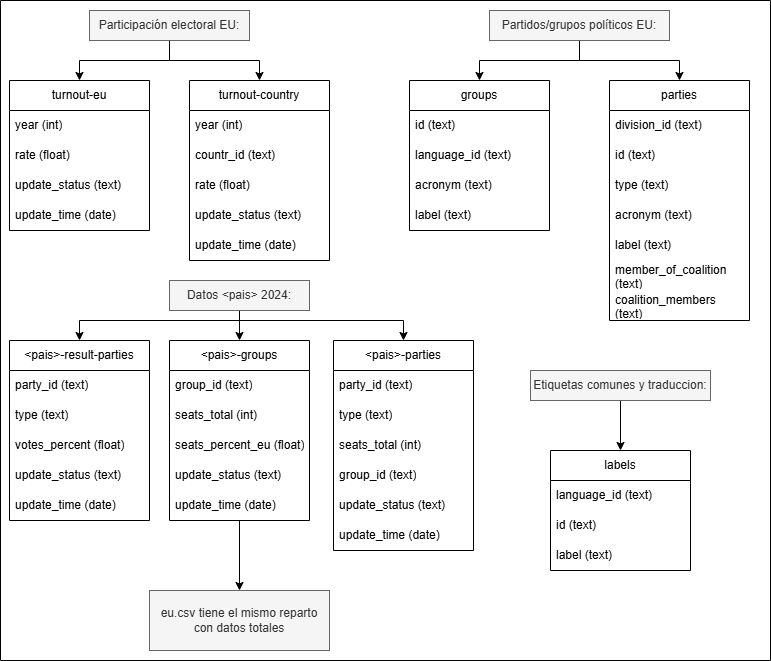

The diagram above was exported from draw.io. Its source (the exported page's mxGraphModel, read from the mxfile embedded in the PNG):
<mxGraphModel dx="1298" dy="830" grid="1" gridSize="10" guides="1" tooltips="1" connect="1" arrows="1" fold="1" page="1" pageScale="1" pageWidth="827" pageHeight="1169" background="#ffffff" math="0" shadow="0">
  <root>
    <mxCell id="0" />
    <mxCell id="1" parent="0" />
    <mxCell id="zstVd-tUGV-vbUxVDTQg-1" value="turnout-eu" style="swimlane;fontStyle=0;childLayout=stackLayout;horizontal=1;startSize=30;horizontalStack=0;resizeParent=1;resizeParentMax=0;resizeLast=0;collapsible=1;marginBottom=0;whiteSpace=wrap;html=1;" parent="1" vertex="1">
      <mxGeometry x="39" y="100" width="140" height="150" as="geometry">
        <mxRectangle x="340" y="370" width="100" height="30" as="alternateBounds" />
      </mxGeometry>
    </mxCell>
    <mxCell id="zstVd-tUGV-vbUxVDTQg-2" value="year (int)" style="text;strokeColor=none;fillColor=none;align=left;verticalAlign=middle;spacingLeft=4;spacingRight=4;overflow=hidden;points=[[0,0.5],[1,0.5]];portConstraint=eastwest;rotatable=0;whiteSpace=wrap;html=1;" parent="zstVd-tUGV-vbUxVDTQg-1" vertex="1">
      <mxGeometry y="30" width="140" height="30" as="geometry" />
    </mxCell>
    <mxCell id="zstVd-tUGV-vbUxVDTQg-3" value="rate (float)" style="text;strokeColor=none;fillColor=none;align=left;verticalAlign=middle;spacingLeft=4;spacingRight=4;overflow=hidden;points=[[0,0.5],[1,0.5]];portConstraint=eastwest;rotatable=0;whiteSpace=wrap;html=1;" parent="zstVd-tUGV-vbUxVDTQg-1" vertex="1">
      <mxGeometry y="60" width="140" height="30" as="geometry" />
    </mxCell>
    <mxCell id="zstVd-tUGV-vbUxVDTQg-4" value="update_status (text)" style="text;strokeColor=none;fillColor=none;align=left;verticalAlign=middle;spacingLeft=4;spacingRight=4;overflow=hidden;points=[[0,0.5],[1,0.5]];portConstraint=eastwest;rotatable=0;whiteSpace=wrap;html=1;" parent="zstVd-tUGV-vbUxVDTQg-1" vertex="1">
      <mxGeometry y="90" width="140" height="30" as="geometry" />
    </mxCell>
    <mxCell id="zstVd-tUGV-vbUxVDTQg-13" value="update_time (date)" style="text;strokeColor=none;fillColor=none;align=left;verticalAlign=middle;spacingLeft=4;spacingRight=4;overflow=hidden;points=[[0,0.5],[1,0.5]];portConstraint=eastwest;rotatable=0;whiteSpace=wrap;html=1;" parent="zstVd-tUGV-vbUxVDTQg-1" vertex="1">
      <mxGeometry y="120" width="140" height="30" as="geometry" />
    </mxCell>
    <mxCell id="zstVd-tUGV-vbUxVDTQg-14" value="turnout-country" style="swimlane;fontStyle=0;childLayout=stackLayout;horizontal=1;startSize=30;horizontalStack=0;resizeParent=1;resizeParentMax=0;resizeLast=0;collapsible=1;marginBottom=0;whiteSpace=wrap;html=1;" parent="1" vertex="1">
      <mxGeometry x="219" y="100" width="140" height="180" as="geometry">
        <mxRectangle x="340" y="370" width="100" height="30" as="alternateBounds" />
      </mxGeometry>
    </mxCell>
    <mxCell id="zstVd-tUGV-vbUxVDTQg-15" value="year (int)" style="text;strokeColor=none;fillColor=none;align=left;verticalAlign=middle;spacingLeft=4;spacingRight=4;overflow=hidden;points=[[0,0.5],[1,0.5]];portConstraint=eastwest;rotatable=0;whiteSpace=wrap;html=1;" parent="zstVd-tUGV-vbUxVDTQg-14" vertex="1">
      <mxGeometry y="30" width="140" height="30" as="geometry" />
    </mxCell>
    <mxCell id="zstVd-tUGV-vbUxVDTQg-20" value="countr_id (text)" style="text;strokeColor=none;fillColor=none;align=left;verticalAlign=middle;spacingLeft=4;spacingRight=4;overflow=hidden;points=[[0,0.5],[1,0.5]];portConstraint=eastwest;rotatable=0;whiteSpace=wrap;html=1;" parent="zstVd-tUGV-vbUxVDTQg-14" vertex="1">
      <mxGeometry y="60" width="140" height="30" as="geometry" />
    </mxCell>
    <mxCell id="zstVd-tUGV-vbUxVDTQg-16" value="rate (float)" style="text;strokeColor=none;fillColor=none;align=left;verticalAlign=middle;spacingLeft=4;spacingRight=4;overflow=hidden;points=[[0,0.5],[1,0.5]];portConstraint=eastwest;rotatable=0;whiteSpace=wrap;html=1;" parent="zstVd-tUGV-vbUxVDTQg-14" vertex="1">
      <mxGeometry y="90" width="140" height="30" as="geometry" />
    </mxCell>
    <mxCell id="zstVd-tUGV-vbUxVDTQg-17" value="update_status (text)" style="text;strokeColor=none;fillColor=none;align=left;verticalAlign=middle;spacingLeft=4;spacingRight=4;overflow=hidden;points=[[0,0.5],[1,0.5]];portConstraint=eastwest;rotatable=0;whiteSpace=wrap;html=1;" parent="zstVd-tUGV-vbUxVDTQg-14" vertex="1">
      <mxGeometry y="120" width="140" height="30" as="geometry" />
    </mxCell>
    <mxCell id="zstVd-tUGV-vbUxVDTQg-18" value="update_time (date)" style="text;strokeColor=none;fillColor=none;align=left;verticalAlign=middle;spacingLeft=4;spacingRight=4;overflow=hidden;points=[[0,0.5],[1,0.5]];portConstraint=eastwest;rotatable=0;whiteSpace=wrap;html=1;" parent="zstVd-tUGV-vbUxVDTQg-14" vertex="1">
      <mxGeometry y="150" width="140" height="30" as="geometry" />
    </mxCell>
    <mxCell id="zstVd-tUGV-vbUxVDTQg-22" style="edgeStyle=orthogonalEdgeStyle;rounded=0;orthogonalLoop=1;jettySize=auto;html=1;entryX=0.5;entryY=0;entryDx=0;entryDy=0;" parent="1" source="zstVd-tUGV-vbUxVDTQg-21" target="zstVd-tUGV-vbUxVDTQg-1" edge="1">
      <mxGeometry relative="1" as="geometry" />
    </mxCell>
    <mxCell id="zstVd-tUGV-vbUxVDTQg-23" style="edgeStyle=orthogonalEdgeStyle;rounded=0;orthogonalLoop=1;jettySize=auto;html=1;entryX=0.5;entryY=0;entryDx=0;entryDy=0;" parent="1" source="zstVd-tUGV-vbUxVDTQg-21" target="zstVd-tUGV-vbUxVDTQg-14" edge="1">
      <mxGeometry relative="1" as="geometry" />
    </mxCell>
    <mxCell id="zstVd-tUGV-vbUxVDTQg-21" value="Participación electoral EU:" style="text;html=1;align=center;verticalAlign=middle;whiteSpace=wrap;rounded=0;fillColor=#f5f5f5;fontColor=#333333;strokeColor=#666666;" parent="1" vertex="1">
      <mxGeometry x="119" y="30" width="160" height="30" as="geometry" />
    </mxCell>
    <mxCell id="zstVd-tUGV-vbUxVDTQg-35" style="edgeStyle=orthogonalEdgeStyle;rounded=0;orthogonalLoop=1;jettySize=auto;html=1;entryX=0.5;entryY=0;entryDx=0;entryDy=0;" parent="1" source="zstVd-tUGV-vbUxVDTQg-30" target="zstVd-tUGV-vbUxVDTQg-31" edge="1">
      <mxGeometry relative="1" as="geometry" />
    </mxCell>
    <mxCell id="zstVd-tUGV-vbUxVDTQg-40" style="edgeStyle=orthogonalEdgeStyle;rounded=0;orthogonalLoop=1;jettySize=auto;html=1;entryX=0.5;entryY=0;entryDx=0;entryDy=0;" parent="1" source="zstVd-tUGV-vbUxVDTQg-30" target="zstVd-tUGV-vbUxVDTQg-36" edge="1">
      <mxGeometry relative="1" as="geometry" />
    </mxCell>
    <mxCell id="zstVd-tUGV-vbUxVDTQg-30" value="Partidos/grupos políticos EU:" style="text;html=1;align=center;verticalAlign=middle;whiteSpace=wrap;rounded=0;fillColor=#f5f5f5;fontColor=#333333;strokeColor=#666666;" parent="1" vertex="1">
      <mxGeometry x="519" y="30" width="180" height="30" as="geometry" />
    </mxCell>
    <mxCell id="zstVd-tUGV-vbUxVDTQg-31" value="groups" style="swimlane;fontStyle=0;childLayout=stackLayout;horizontal=1;startSize=30;horizontalStack=0;resizeParent=1;resizeParentMax=0;resizeLast=0;collapsible=1;marginBottom=0;whiteSpace=wrap;html=1;" parent="1" vertex="1">
      <mxGeometry x="439" y="100" width="140" height="150" as="geometry" />
    </mxCell>
    <mxCell id="zstVd-tUGV-vbUxVDTQg-32" value="id (text)" style="text;strokeColor=none;fillColor=none;align=left;verticalAlign=middle;spacingLeft=4;spacingRight=4;overflow=hidden;points=[[0,0.5],[1,0.5]];portConstraint=eastwest;rotatable=0;whiteSpace=wrap;html=1;" parent="zstVd-tUGV-vbUxVDTQg-31" vertex="1">
      <mxGeometry y="30" width="140" height="30" as="geometry" />
    </mxCell>
    <mxCell id="zstVd-tUGV-vbUxVDTQg-33" value="language_id (text)" style="text;strokeColor=none;fillColor=none;align=left;verticalAlign=middle;spacingLeft=4;spacingRight=4;overflow=hidden;points=[[0,0.5],[1,0.5]];portConstraint=eastwest;rotatable=0;whiteSpace=wrap;html=1;" parent="zstVd-tUGV-vbUxVDTQg-31" vertex="1">
      <mxGeometry y="60" width="140" height="30" as="geometry" />
    </mxCell>
    <mxCell id="zstVd-tUGV-vbUxVDTQg-34" value="acronym (text)" style="text;strokeColor=none;fillColor=none;align=left;verticalAlign=middle;spacingLeft=4;spacingRight=4;overflow=hidden;points=[[0,0.5],[1,0.5]];portConstraint=eastwest;rotatable=0;whiteSpace=wrap;html=1;" parent="zstVd-tUGV-vbUxVDTQg-31" vertex="1">
      <mxGeometry y="90" width="140" height="30" as="geometry" />
    </mxCell>
    <mxCell id="zstVd-tUGV-vbUxVDTQg-41" value="label (text)" style="text;strokeColor=none;fillColor=none;align=left;verticalAlign=middle;spacingLeft=4;spacingRight=4;overflow=hidden;points=[[0,0.5],[1,0.5]];portConstraint=eastwest;rotatable=0;whiteSpace=wrap;html=1;" parent="zstVd-tUGV-vbUxVDTQg-31" vertex="1">
      <mxGeometry y="120" width="140" height="30" as="geometry" />
    </mxCell>
    <mxCell id="zstVd-tUGV-vbUxVDTQg-36" value="parties" style="swimlane;fontStyle=0;childLayout=stackLayout;horizontal=1;startSize=30;horizontalStack=0;resizeParent=1;resizeParentMax=0;resizeLast=0;collapsible=1;marginBottom=0;whiteSpace=wrap;html=1;" parent="1" vertex="1">
      <mxGeometry x="639" y="100" width="140" height="240" as="geometry" />
    </mxCell>
    <mxCell id="zstVd-tUGV-vbUxVDTQg-37" value="division_id (text)" style="text;strokeColor=none;fillColor=none;align=left;verticalAlign=middle;spacingLeft=4;spacingRight=4;overflow=hidden;points=[[0,0.5],[1,0.5]];portConstraint=eastwest;rotatable=0;whiteSpace=wrap;html=1;" parent="zstVd-tUGV-vbUxVDTQg-36" vertex="1">
      <mxGeometry y="30" width="140" height="30" as="geometry" />
    </mxCell>
    <mxCell id="zstVd-tUGV-vbUxVDTQg-38" value="id (text)" style="text;strokeColor=none;fillColor=none;align=left;verticalAlign=middle;spacingLeft=4;spacingRight=4;overflow=hidden;points=[[0,0.5],[1,0.5]];portConstraint=eastwest;rotatable=0;whiteSpace=wrap;html=1;" parent="zstVd-tUGV-vbUxVDTQg-36" vertex="1">
      <mxGeometry y="60" width="140" height="30" as="geometry" />
    </mxCell>
    <mxCell id="zstVd-tUGV-vbUxVDTQg-39" value="type (text)" style="text;strokeColor=none;fillColor=none;align=left;verticalAlign=middle;spacingLeft=4;spacingRight=4;overflow=hidden;points=[[0,0.5],[1,0.5]];portConstraint=eastwest;rotatable=0;whiteSpace=wrap;html=1;" parent="zstVd-tUGV-vbUxVDTQg-36" vertex="1">
      <mxGeometry y="90" width="140" height="30" as="geometry" />
    </mxCell>
    <mxCell id="zstVd-tUGV-vbUxVDTQg-42" value="acronym (text)" style="text;strokeColor=none;fillColor=none;align=left;verticalAlign=middle;spacingLeft=4;spacingRight=4;overflow=hidden;points=[[0,0.5],[1,0.5]];portConstraint=eastwest;rotatable=0;whiteSpace=wrap;html=1;" parent="zstVd-tUGV-vbUxVDTQg-36" vertex="1">
      <mxGeometry y="120" width="140" height="30" as="geometry" />
    </mxCell>
    <mxCell id="zstVd-tUGV-vbUxVDTQg-43" value="label (text)" style="text;strokeColor=none;fillColor=none;align=left;verticalAlign=middle;spacingLeft=4;spacingRight=4;overflow=hidden;points=[[0,0.5],[1,0.5]];portConstraint=eastwest;rotatable=0;whiteSpace=wrap;html=1;" parent="zstVd-tUGV-vbUxVDTQg-36" vertex="1">
      <mxGeometry y="150" width="140" height="30" as="geometry" />
    </mxCell>
    <mxCell id="zstVd-tUGV-vbUxVDTQg-44" value="member_of_coalition (text)" style="text;strokeColor=none;fillColor=none;align=left;verticalAlign=middle;spacingLeft=4;spacingRight=4;overflow=hidden;points=[[0,0.5],[1,0.5]];portConstraint=eastwest;rotatable=0;whiteSpace=wrap;html=1;" parent="zstVd-tUGV-vbUxVDTQg-36" vertex="1">
      <mxGeometry y="180" width="140" height="30" as="geometry" />
    </mxCell>
    <mxCell id="zstVd-tUGV-vbUxVDTQg-45" value="coalition_members (text)" style="text;strokeColor=none;fillColor=none;align=left;verticalAlign=middle;spacingLeft=4;spacingRight=4;overflow=hidden;points=[[0,0.5],[1,0.5]];portConstraint=eastwest;rotatable=0;whiteSpace=wrap;html=1;" parent="zstVd-tUGV-vbUxVDTQg-36" vertex="1">
      <mxGeometry y="210" width="140" height="30" as="geometry" />
    </mxCell>
    <mxCell id="zstVd-tUGV-vbUxVDTQg-53" style="edgeStyle=orthogonalEdgeStyle;rounded=0;orthogonalLoop=1;jettySize=auto;html=1;entryX=0.5;entryY=0;entryDx=0;entryDy=0;" parent="1" source="zstVd-tUGV-vbUxVDTQg-46" target="zstVd-tUGV-vbUxVDTQg-47" edge="1">
      <mxGeometry relative="1" as="geometry">
        <Array as="points">
          <mxPoint x="269" y="340" />
          <mxPoint x="109" y="340" />
        </Array>
      </mxGeometry>
    </mxCell>
    <mxCell id="zstVd-tUGV-vbUxVDTQg-58" style="edgeStyle=orthogonalEdgeStyle;rounded=0;orthogonalLoop=1;jettySize=auto;html=1;entryX=0.5;entryY=0;entryDx=0;entryDy=0;" parent="1" source="zstVd-tUGV-vbUxVDTQg-46" target="zstVd-tUGV-vbUxVDTQg-54" edge="1">
      <mxGeometry relative="1" as="geometry" />
    </mxCell>
    <mxCell id="zstVd-tUGV-vbUxVDTQg-65" style="edgeStyle=orthogonalEdgeStyle;rounded=0;orthogonalLoop=1;jettySize=auto;html=1;entryX=0.5;entryY=0;entryDx=0;entryDy=0;" parent="1" source="zstVd-tUGV-vbUxVDTQg-46" target="zstVd-tUGV-vbUxVDTQg-61" edge="1">
      <mxGeometry relative="1" as="geometry">
        <Array as="points">
          <mxPoint x="269" y="340" />
          <mxPoint x="433" y="340" />
        </Array>
      </mxGeometry>
    </mxCell>
    <mxCell id="zstVd-tUGV-vbUxVDTQg-46" value="Datos &amp;lt;pais&amp;gt; 2024:" style="text;html=1;align=center;verticalAlign=middle;whiteSpace=wrap;rounded=0;fillColor=#f5f5f5;fontColor=#333333;strokeColor=#666666;" parent="1" vertex="1">
      <mxGeometry x="199" y="300" width="140" height="30" as="geometry" />
    </mxCell>
    <mxCell id="zstVd-tUGV-vbUxVDTQg-47" value="&amp;lt;pais&amp;gt;-result-parties" style="swimlane;fontStyle=0;childLayout=stackLayout;horizontal=1;startSize=30;horizontalStack=0;resizeParent=1;resizeParentMax=0;resizeLast=0;collapsible=1;marginBottom=0;whiteSpace=wrap;html=1;" parent="1" vertex="1">
      <mxGeometry x="39" y="360" width="140" height="180" as="geometry" />
    </mxCell>
    <mxCell id="zstVd-tUGV-vbUxVDTQg-48" value="party_id (text)" style="text;strokeColor=none;fillColor=none;align=left;verticalAlign=middle;spacingLeft=4;spacingRight=4;overflow=hidden;points=[[0,0.5],[1,0.5]];portConstraint=eastwest;rotatable=0;whiteSpace=wrap;html=1;" parent="zstVd-tUGV-vbUxVDTQg-47" vertex="1">
      <mxGeometry y="30" width="140" height="30" as="geometry" />
    </mxCell>
    <mxCell id="zstVd-tUGV-vbUxVDTQg-49" value="type (text)" style="text;strokeColor=none;fillColor=none;align=left;verticalAlign=middle;spacingLeft=4;spacingRight=4;overflow=hidden;points=[[0,0.5],[1,0.5]];portConstraint=eastwest;rotatable=0;whiteSpace=wrap;html=1;" parent="zstVd-tUGV-vbUxVDTQg-47" vertex="1">
      <mxGeometry y="60" width="140" height="30" as="geometry" />
    </mxCell>
    <mxCell id="zstVd-tUGV-vbUxVDTQg-52" value="votes_percent (float)" style="text;strokeColor=none;fillColor=none;align=left;verticalAlign=middle;spacingLeft=4;spacingRight=4;overflow=hidden;points=[[0,0.5],[1,0.5]];portConstraint=eastwest;rotatable=0;whiteSpace=wrap;html=1;" parent="zstVd-tUGV-vbUxVDTQg-47" vertex="1">
      <mxGeometry y="90" width="140" height="30" as="geometry" />
    </mxCell>
    <mxCell id="zstVd-tUGV-vbUxVDTQg-51" value="update_status (text)" style="text;strokeColor=none;fillColor=none;align=left;verticalAlign=middle;spacingLeft=4;spacingRight=4;overflow=hidden;points=[[0,0.5],[1,0.5]];portConstraint=eastwest;rotatable=0;whiteSpace=wrap;html=1;" parent="zstVd-tUGV-vbUxVDTQg-47" vertex="1">
      <mxGeometry y="120" width="140" height="30" as="geometry" />
    </mxCell>
    <mxCell id="zstVd-tUGV-vbUxVDTQg-50" value="update_time (date)" style="text;strokeColor=none;fillColor=none;align=left;verticalAlign=middle;spacingLeft=4;spacingRight=4;overflow=hidden;points=[[0,0.5],[1,0.5]];portConstraint=eastwest;rotatable=0;whiteSpace=wrap;html=1;" parent="zstVd-tUGV-vbUxVDTQg-47" vertex="1">
      <mxGeometry y="150" width="140" height="30" as="geometry" />
    </mxCell>
    <mxCell id="zstVd-tUGV-vbUxVDTQg-71" style="edgeStyle=orthogonalEdgeStyle;rounded=0;orthogonalLoop=1;jettySize=auto;html=1;entryX=0.5;entryY=0;entryDx=0;entryDy=0;" parent="1" source="zstVd-tUGV-vbUxVDTQg-54" target="zstVd-tUGV-vbUxVDTQg-70" edge="1">
      <mxGeometry relative="1" as="geometry" />
    </mxCell>
    <mxCell id="zstVd-tUGV-vbUxVDTQg-54" value="&amp;lt;pais&amp;gt;-groups" style="swimlane;fontStyle=0;childLayout=stackLayout;horizontal=1;startSize=30;horizontalStack=0;resizeParent=1;resizeParentMax=0;resizeLast=0;collapsible=1;marginBottom=0;whiteSpace=wrap;html=1;" parent="1" vertex="1">
      <mxGeometry x="199" y="360" width="140" height="180" as="geometry" />
    </mxCell>
    <mxCell id="zstVd-tUGV-vbUxVDTQg-55" value="group_id (text)" style="text;strokeColor=none;fillColor=none;align=left;verticalAlign=middle;spacingLeft=4;spacingRight=4;overflow=hidden;points=[[0,0.5],[1,0.5]];portConstraint=eastwest;rotatable=0;whiteSpace=wrap;html=1;" parent="zstVd-tUGV-vbUxVDTQg-54" vertex="1">
      <mxGeometry y="30" width="140" height="30" as="geometry" />
    </mxCell>
    <mxCell id="zstVd-tUGV-vbUxVDTQg-56" value="seats_total (int)" style="text;strokeColor=none;fillColor=none;align=left;verticalAlign=middle;spacingLeft=4;spacingRight=4;overflow=hidden;points=[[0,0.5],[1,0.5]];portConstraint=eastwest;rotatable=0;whiteSpace=wrap;html=1;" parent="zstVd-tUGV-vbUxVDTQg-54" vertex="1">
      <mxGeometry y="60" width="140" height="30" as="geometry" />
    </mxCell>
    <mxCell id="zstVd-tUGV-vbUxVDTQg-60" value="seats_percent_eu (float)" style="text;strokeColor=none;fillColor=none;align=left;verticalAlign=middle;spacingLeft=4;spacingRight=4;overflow=hidden;points=[[0,0.5],[1,0.5]];portConstraint=eastwest;rotatable=0;whiteSpace=wrap;html=1;" parent="zstVd-tUGV-vbUxVDTQg-54" vertex="1">
      <mxGeometry y="90" width="140" height="30" as="geometry" />
    </mxCell>
    <mxCell id="zstVd-tUGV-vbUxVDTQg-59" value="update_status (text)" style="text;strokeColor=none;fillColor=none;align=left;verticalAlign=middle;spacingLeft=4;spacingRight=4;overflow=hidden;points=[[0,0.5],[1,0.5]];portConstraint=eastwest;rotatable=0;whiteSpace=wrap;html=1;" parent="zstVd-tUGV-vbUxVDTQg-54" vertex="1">
      <mxGeometry y="120" width="140" height="30" as="geometry" />
    </mxCell>
    <mxCell id="zstVd-tUGV-vbUxVDTQg-57" value="update_time (date)" style="text;strokeColor=none;fillColor=none;align=left;verticalAlign=middle;spacingLeft=4;spacingRight=4;overflow=hidden;points=[[0,0.5],[1,0.5]];portConstraint=eastwest;rotatable=0;whiteSpace=wrap;html=1;" parent="zstVd-tUGV-vbUxVDTQg-54" vertex="1">
      <mxGeometry y="150" width="140" height="30" as="geometry" />
    </mxCell>
    <mxCell id="zstVd-tUGV-vbUxVDTQg-61" value="&amp;lt;pais&amp;gt;-parties" style="swimlane;fontStyle=0;childLayout=stackLayout;horizontal=1;startSize=30;horizontalStack=0;resizeParent=1;resizeParentMax=0;resizeLast=0;collapsible=1;marginBottom=0;whiteSpace=wrap;html=1;" parent="1" vertex="1">
      <mxGeometry x="363" y="360" width="140" height="210" as="geometry" />
    </mxCell>
    <mxCell id="zstVd-tUGV-vbUxVDTQg-62" value="party_id (text)" style="text;strokeColor=none;fillColor=none;align=left;verticalAlign=middle;spacingLeft=4;spacingRight=4;overflow=hidden;points=[[0,0.5],[1,0.5]];portConstraint=eastwest;rotatable=0;whiteSpace=wrap;html=1;" parent="zstVd-tUGV-vbUxVDTQg-61" vertex="1">
      <mxGeometry y="30" width="140" height="30" as="geometry" />
    </mxCell>
    <mxCell id="zstVd-tUGV-vbUxVDTQg-63" value="type (text)" style="text;strokeColor=none;fillColor=none;align=left;verticalAlign=middle;spacingLeft=4;spacingRight=4;overflow=hidden;points=[[0,0.5],[1,0.5]];portConstraint=eastwest;rotatable=0;whiteSpace=wrap;html=1;" parent="zstVd-tUGV-vbUxVDTQg-61" vertex="1">
      <mxGeometry y="60" width="140" height="30" as="geometry" />
    </mxCell>
    <mxCell id="zstVd-tUGV-vbUxVDTQg-64" value="seats_total (int)" style="text;strokeColor=none;fillColor=none;align=left;verticalAlign=middle;spacingLeft=4;spacingRight=4;overflow=hidden;points=[[0,0.5],[1,0.5]];portConstraint=eastwest;rotatable=0;whiteSpace=wrap;html=1;" parent="zstVd-tUGV-vbUxVDTQg-61" vertex="1">
      <mxGeometry y="90" width="140" height="30" as="geometry" />
    </mxCell>
    <mxCell id="zstVd-tUGV-vbUxVDTQg-68" value="group_id (text)" style="text;strokeColor=none;fillColor=none;align=left;verticalAlign=middle;spacingLeft=4;spacingRight=4;overflow=hidden;points=[[0,0.5],[1,0.5]];portConstraint=eastwest;rotatable=0;whiteSpace=wrap;html=1;" parent="zstVd-tUGV-vbUxVDTQg-61" vertex="1">
      <mxGeometry y="120" width="140" height="30" as="geometry" />
    </mxCell>
    <mxCell id="zstVd-tUGV-vbUxVDTQg-67" value="update_status (text)" style="text;strokeColor=none;fillColor=none;align=left;verticalAlign=middle;spacingLeft=4;spacingRight=4;overflow=hidden;points=[[0,0.5],[1,0.5]];portConstraint=eastwest;rotatable=0;whiteSpace=wrap;html=1;" parent="zstVd-tUGV-vbUxVDTQg-61" vertex="1">
      <mxGeometry y="150" width="140" height="30" as="geometry" />
    </mxCell>
    <mxCell id="zstVd-tUGV-vbUxVDTQg-66" value="update_time (date)" style="text;strokeColor=none;fillColor=none;align=left;verticalAlign=middle;spacingLeft=4;spacingRight=4;overflow=hidden;points=[[0,0.5],[1,0.5]];portConstraint=eastwest;rotatable=0;whiteSpace=wrap;html=1;" parent="zstVd-tUGV-vbUxVDTQg-61" vertex="1">
      <mxGeometry y="180" width="140" height="30" as="geometry" />
    </mxCell>
    <mxCell id="zstVd-tUGV-vbUxVDTQg-70" value="eu.csv tiene el mismo reparto con datos totales" style="text;html=1;align=center;verticalAlign=middle;whiteSpace=wrap;rounded=0;fillColor=#f5f5f5;fontColor=#333333;strokeColor=#666666;" parent="1" vertex="1">
      <mxGeometry x="179" y="610" width="180" height="60" as="geometry" />
    </mxCell>
    <mxCell id="zstVd-tUGV-vbUxVDTQg-72" value="" style="swimlane;startSize=0;" parent="1" vertex="1">
      <mxGeometry x="30" y="20" width="770" height="660" as="geometry" />
    </mxCell>
    <mxCell id="zstVd-tUGV-vbUxVDTQg-29" style="edgeStyle=orthogonalEdgeStyle;rounded=0;orthogonalLoop=1;jettySize=auto;html=1;entryX=0.5;entryY=0;entryDx=0;entryDy=0;" parent="zstVd-tUGV-vbUxVDTQg-72" source="zstVd-tUGV-vbUxVDTQg-24" target="zstVd-tUGV-vbUxVDTQg-25" edge="1">
      <mxGeometry relative="1" as="geometry" />
    </mxCell>
    <mxCell id="zstVd-tUGV-vbUxVDTQg-24" value="Etiquetas comunes y traduccion:" style="text;html=1;align=center;verticalAlign=middle;whiteSpace=wrap;rounded=0;fillColor=#f5f5f5;fontColor=#333333;strokeColor=#666666;" parent="zstVd-tUGV-vbUxVDTQg-72" vertex="1">
      <mxGeometry x="530" y="370" width="180" height="30" as="geometry" />
    </mxCell>
    <mxCell id="zstVd-tUGV-vbUxVDTQg-25" value="labels" style="swimlane;fontStyle=0;childLayout=stackLayout;horizontal=1;startSize=30;horizontalStack=0;resizeParent=1;resizeParentMax=0;resizeLast=0;collapsible=1;marginBottom=0;whiteSpace=wrap;html=1;" parent="zstVd-tUGV-vbUxVDTQg-72" vertex="1">
      <mxGeometry x="550" y="450" width="140" height="120" as="geometry" />
    </mxCell>
    <mxCell id="zstVd-tUGV-vbUxVDTQg-26" value="language_id (text)" style="text;strokeColor=none;fillColor=none;align=left;verticalAlign=middle;spacingLeft=4;spacingRight=4;overflow=hidden;points=[[0,0.5],[1,0.5]];portConstraint=eastwest;rotatable=0;whiteSpace=wrap;html=1;" parent="zstVd-tUGV-vbUxVDTQg-25" vertex="1">
      <mxGeometry y="30" width="140" height="30" as="geometry" />
    </mxCell>
    <mxCell id="zstVd-tUGV-vbUxVDTQg-27" value="id (text)" style="text;strokeColor=none;fillColor=none;align=left;verticalAlign=middle;spacingLeft=4;spacingRight=4;overflow=hidden;points=[[0,0.5],[1,0.5]];portConstraint=eastwest;rotatable=0;whiteSpace=wrap;html=1;" parent="zstVd-tUGV-vbUxVDTQg-25" vertex="1">
      <mxGeometry y="60" width="140" height="30" as="geometry" />
    </mxCell>
    <mxCell id="zstVd-tUGV-vbUxVDTQg-28" value="label (text)" style="text;strokeColor=none;fillColor=none;align=left;verticalAlign=middle;spacingLeft=4;spacingRight=4;overflow=hidden;points=[[0,0.5],[1,0.5]];portConstraint=eastwest;rotatable=0;whiteSpace=wrap;html=1;" parent="zstVd-tUGV-vbUxVDTQg-25" vertex="1">
      <mxGeometry y="90" width="140" height="30" as="geometry" />
    </mxCell>
  </root>
</mxGraphModel>